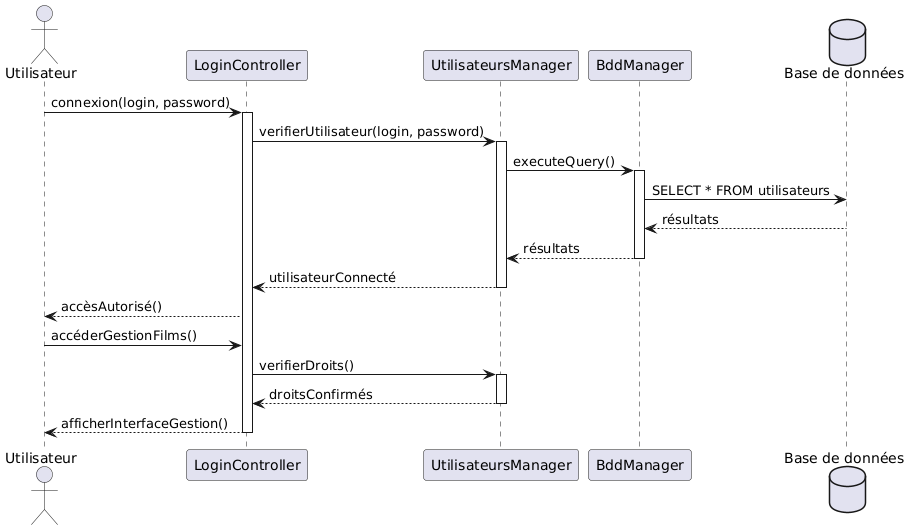

The diagram above was rendered by PlantUML. Its source (embedded in the PNG):
@startuml
actor Utilisateur
participant "LoginController" as LC
participant "UtilisateursManager" as UM
participant "BddManager" as BDD
database "Base de données" as DB

Utilisateur -> LC: connexion(login, password)
activate LC
LC -> UM: verifierUtilisateur(login, password)
activate UM
UM -> BDD: executeQuery()
activate BDD
BDD -> DB: SELECT * FROM utilisateurs
DB --> BDD: résultats
BDD --> UM: résultats
deactivate BDD
UM --> LC: utilisateurConnecté
deactivate UM
LC --> Utilisateur: accèsAutorisé()

Utilisateur -> LC: accéderGestionFilms()
LC -> UM: verifierDroits()
activate UM
UM --> LC: droitsConfirmés
deactivate UM
LC --> Utilisateur: afficherInterfaceGestion()
deactivate LC
@enduml